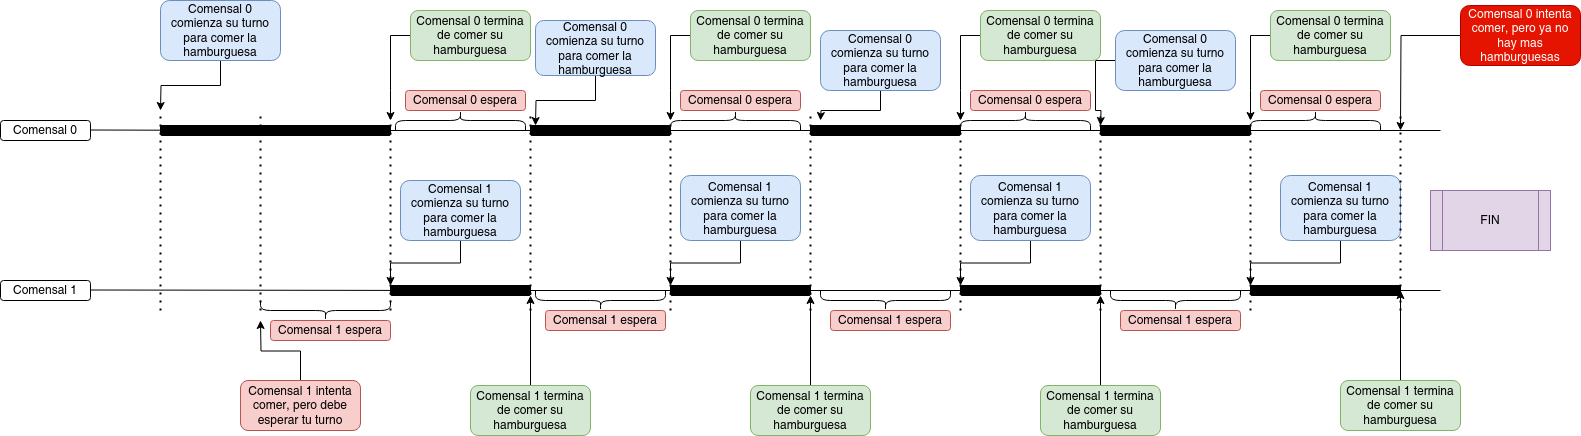

The diagram above was exported from draw.io. Its source (the exported page's mxGraphModel, read from the mxfile embedded in the PNG):
<mxGraphModel dx="1194" dy="725" grid="1" gridSize="10" guides="1" tooltips="1" connect="1" arrows="1" fold="1" page="1" pageScale="1" pageWidth="827" pageHeight="1169" math="0" shadow="0">
  <root>
    <mxCell id="0" />
    <mxCell id="1" parent="0" />
    <mxCell id="_pt4oXkDxvxzpElmVmCz-1" value="Comensal 0" style="rounded=1;whiteSpace=wrap;html=1;" parent="1" vertex="1">
      <mxGeometry x="40" y="240" width="90" height="20" as="geometry" />
    </mxCell>
    <mxCell id="_pt4oXkDxvxzpElmVmCz-2" value="Comensal 1" style="rounded=1;whiteSpace=wrap;html=1;" parent="1" vertex="1">
      <mxGeometry x="40" y="400" width="90" height="20" as="geometry" />
    </mxCell>
    <mxCell id="_pt4oXkDxvxzpElmVmCz-3" value="" style="endArrow=none;html=1;rounded=0;" parent="1" source="_pt4oXkDxvxzpElmVmCz-58" edge="1">
      <mxGeometry width="50" height="50" relative="1" as="geometry">
        <mxPoint x="130" y="249.5" as="sourcePoint" />
        <mxPoint x="1480" y="250" as="targetPoint" />
      </mxGeometry>
    </mxCell>
    <mxCell id="_pt4oXkDxvxzpElmVmCz-4" value="" style="endArrow=none;html=1;rounded=0;" parent="1" source="_pt4oXkDxvxzpElmVmCz-96" edge="1">
      <mxGeometry width="50" height="50" relative="1" as="geometry">
        <mxPoint x="130" y="409.5" as="sourcePoint" />
        <mxPoint x="1480" y="410" as="targetPoint" />
      </mxGeometry>
    </mxCell>
    <mxCell id="_pt4oXkDxvxzpElmVmCz-5" value="" style="endArrow=none;dashed=1;html=1;dashPattern=1 3;strokeWidth=2;rounded=0;" parent="1" edge="1">
      <mxGeometry width="50" height="50" relative="1" as="geometry">
        <mxPoint x="200" y="430" as="sourcePoint" />
        <mxPoint x="200" y="230" as="targetPoint" />
      </mxGeometry>
    </mxCell>
    <mxCell id="_pt4oXkDxvxzpElmVmCz-6" value="" style="endArrow=none;dashed=1;html=1;dashPattern=1 3;strokeWidth=2;rounded=0;" parent="1" edge="1">
      <mxGeometry width="50" height="50" relative="1" as="geometry">
        <mxPoint x="300" y="430" as="sourcePoint" />
        <mxPoint x="300" y="230" as="targetPoint" />
      </mxGeometry>
    </mxCell>
    <mxCell id="_pt4oXkDxvxzpElmVmCz-7" value="" style="endArrow=none;dashed=1;html=1;dashPattern=1 3;strokeWidth=2;rounded=0;" parent="1" edge="1">
      <mxGeometry width="50" height="50" relative="1" as="geometry">
        <mxPoint x="430" y="430" as="sourcePoint" />
        <mxPoint x="430" y="230" as="targetPoint" />
      </mxGeometry>
    </mxCell>
    <mxCell id="_pt4oXkDxvxzpElmVmCz-8" value="" style="endArrow=none;dashed=1;html=1;dashPattern=1 3;strokeWidth=2;rounded=0;" parent="1" edge="1">
      <mxGeometry width="50" height="50" relative="1" as="geometry">
        <mxPoint x="570" y="430" as="sourcePoint" />
        <mxPoint x="570" y="230" as="targetPoint" />
      </mxGeometry>
    </mxCell>
    <mxCell id="_pt4oXkDxvxzpElmVmCz-9" value="" style="endArrow=none;dashed=1;html=1;dashPattern=1 3;strokeWidth=2;rounded=0;" parent="1" edge="1">
      <mxGeometry width="50" height="50" relative="1" as="geometry">
        <mxPoint x="710" y="430" as="sourcePoint" />
        <mxPoint x="710" y="230" as="targetPoint" />
      </mxGeometry>
    </mxCell>
    <mxCell id="_pt4oXkDxvxzpElmVmCz-10" value="" style="endArrow=none;dashed=1;html=1;dashPattern=1 3;strokeWidth=2;rounded=0;" parent="1" edge="1">
      <mxGeometry width="50" height="50" relative="1" as="geometry">
        <mxPoint x="850" y="430" as="sourcePoint" />
        <mxPoint x="850" y="230" as="targetPoint" />
      </mxGeometry>
    </mxCell>
    <mxCell id="_pt4oXkDxvxzpElmVmCz-11" value="" style="endArrow=none;dashed=1;html=1;dashPattern=1 3;strokeWidth=2;rounded=0;" parent="1" edge="1">
      <mxGeometry width="50" height="50" relative="1" as="geometry">
        <mxPoint x="1000" y="430" as="sourcePoint" />
        <mxPoint x="1000" y="230" as="targetPoint" />
      </mxGeometry>
    </mxCell>
    <mxCell id="_pt4oXkDxvxzpElmVmCz-12" value="" style="endArrow=none;dashed=1;html=1;dashPattern=1 3;strokeWidth=2;rounded=0;" parent="1" edge="1">
      <mxGeometry width="50" height="50" relative="1" as="geometry">
        <mxPoint x="1140" y="430" as="sourcePoint" />
        <mxPoint x="1140" y="230" as="targetPoint" />
      </mxGeometry>
    </mxCell>
    <mxCell id="_pt4oXkDxvxzpElmVmCz-13" value="" style="endArrow=none;dashed=1;html=1;dashPattern=1 3;strokeWidth=2;rounded=0;" parent="1" edge="1">
      <mxGeometry width="50" height="50" relative="1" as="geometry">
        <mxPoint x="1290" y="430" as="sourcePoint" />
        <mxPoint x="1290" y="230" as="targetPoint" />
      </mxGeometry>
    </mxCell>
    <mxCell id="_pt4oXkDxvxzpElmVmCz-15" style="edgeStyle=orthogonalEdgeStyle;rounded=0;orthogonalLoop=1;jettySize=auto;html=1;" parent="1" source="_pt4oXkDxvxzpElmVmCz-14" edge="1">
      <mxGeometry relative="1" as="geometry">
        <mxPoint x="200" y="230" as="targetPoint" />
      </mxGeometry>
    </mxCell>
    <mxCell id="_pt4oXkDxvxzpElmVmCz-14" value="Comensal 0 comienza su turno para comer la hamburguesa" style="rounded=1;whiteSpace=wrap;html=1;fillColor=#dae8fc;strokeColor=#6c8ebf;" parent="1" vertex="1">
      <mxGeometry x="200" y="120" width="120" height="60" as="geometry" />
    </mxCell>
    <mxCell id="_pt4oXkDxvxzpElmVmCz-17" value="" style="endArrow=none;html=1;rounded=0;" parent="1" target="_pt4oXkDxvxzpElmVmCz-16" edge="1">
      <mxGeometry width="50" height="50" relative="1" as="geometry">
        <mxPoint x="130" y="249.5" as="sourcePoint" />
        <mxPoint x="1360" y="250" as="targetPoint" />
      </mxGeometry>
    </mxCell>
    <mxCell id="_pt4oXkDxvxzpElmVmCz-16" value="" style="rounded=1;whiteSpace=wrap;html=1;fillColor=#000000;" parent="1" vertex="1">
      <mxGeometry x="200" y="245" width="230" height="10" as="geometry" />
    </mxCell>
    <mxCell id="_pt4oXkDxvxzpElmVmCz-20" style="edgeStyle=orthogonalEdgeStyle;rounded=0;orthogonalLoop=1;jettySize=auto;html=1;" parent="1" source="_pt4oXkDxvxzpElmVmCz-19" edge="1">
      <mxGeometry relative="1" as="geometry">
        <mxPoint x="300" y="440" as="targetPoint" />
      </mxGeometry>
    </mxCell>
    <mxCell id="_pt4oXkDxvxzpElmVmCz-19" value="Comensal 1 intenta comer, pero debe esperar tu turno" style="rounded=1;whiteSpace=wrap;html=1;fillColor=#f8cecc;strokeColor=#b85450;" parent="1" vertex="1">
      <mxGeometry x="280" y="500" width="120" height="50" as="geometry" />
    </mxCell>
    <mxCell id="_pt4oXkDxvxzpElmVmCz-21" value="" style="shape=curlyBracket;whiteSpace=wrap;html=1;rounded=1;flipH=1;labelPosition=right;verticalLabelPosition=middle;align=left;verticalAlign=middle;direction=north;" parent="1" vertex="1">
      <mxGeometry x="300" y="420" width="130" height="20" as="geometry" />
    </mxCell>
    <mxCell id="_pt4oXkDxvxzpElmVmCz-24" value="Comensal 1 espera" style="rounded=1;whiteSpace=wrap;html=1;fillColor=#f8cecc;strokeColor=#b85450;" parent="1" vertex="1">
      <mxGeometry x="310" y="440" width="120" height="20" as="geometry" />
    </mxCell>
    <mxCell id="_pt4oXkDxvxzpElmVmCz-33" style="edgeStyle=orthogonalEdgeStyle;rounded=0;orthogonalLoop=1;jettySize=auto;html=1;" parent="1" source="_pt4oXkDxvxzpElmVmCz-27" edge="1">
      <mxGeometry relative="1" as="geometry">
        <mxPoint x="430" y="240" as="targetPoint" />
      </mxGeometry>
    </mxCell>
    <mxCell id="_pt4oXkDxvxzpElmVmCz-27" value="Comensal 0 termina de comer su hamburguesa" style="rounded=1;whiteSpace=wrap;html=1;fillColor=#d5e8d4;strokeColor=#82b366;" parent="1" vertex="1">
      <mxGeometry x="450" y="130" width="120" height="50" as="geometry" />
    </mxCell>
    <mxCell id="_pt4oXkDxvxzpElmVmCz-29" value="" style="endArrow=none;html=1;rounded=0;" parent="1" target="_pt4oXkDxvxzpElmVmCz-28" edge="1">
      <mxGeometry width="50" height="50" relative="1" as="geometry">
        <mxPoint x="130" y="409.5" as="sourcePoint" />
        <mxPoint x="1360" y="410" as="targetPoint" />
      </mxGeometry>
    </mxCell>
    <mxCell id="_pt4oXkDxvxzpElmVmCz-28" value="" style="rounded=1;whiteSpace=wrap;html=1;fillColor=#000000;" parent="1" vertex="1">
      <mxGeometry x="430" y="405" width="140" height="10" as="geometry" />
    </mxCell>
    <mxCell id="_pt4oXkDxvxzpElmVmCz-32" style="edgeStyle=orthogonalEdgeStyle;rounded=0;orthogonalLoop=1;jettySize=auto;html=1;entryX=0;entryY=0;entryDx=0;entryDy=0;" parent="1" source="_pt4oXkDxvxzpElmVmCz-31" target="_pt4oXkDxvxzpElmVmCz-28" edge="1">
      <mxGeometry relative="1" as="geometry" />
    </mxCell>
    <mxCell id="_pt4oXkDxvxzpElmVmCz-31" value="Comensal 1 comienza su turno para comer la hamburguesa" style="rounded=1;whiteSpace=wrap;html=1;fillColor=#dae8fc;strokeColor=#6c8ebf;" parent="1" vertex="1">
      <mxGeometry x="440" y="300" width="120" height="60" as="geometry" />
    </mxCell>
    <mxCell id="_pt4oXkDxvxzpElmVmCz-35" value="" style="shape=curlyBracket;whiteSpace=wrap;html=1;rounded=1;flipH=1;labelPosition=right;verticalLabelPosition=middle;align=left;verticalAlign=middle;direction=south;" parent="1" vertex="1">
      <mxGeometry x="435" y="230" width="130" height="20" as="geometry" />
    </mxCell>
    <mxCell id="_pt4oXkDxvxzpElmVmCz-36" value="Comensal 0 espera" style="rounded=1;whiteSpace=wrap;html=1;fillColor=#f8cecc;strokeColor=#b85450;" parent="1" vertex="1">
      <mxGeometry x="445" y="210" width="120" height="20" as="geometry" />
    </mxCell>
    <mxCell id="_pt4oXkDxvxzpElmVmCz-38" value="" style="endArrow=none;html=1;rounded=0;" parent="1" source="_pt4oXkDxvxzpElmVmCz-16" target="_pt4oXkDxvxzpElmVmCz-37" edge="1">
      <mxGeometry width="50" height="50" relative="1" as="geometry">
        <mxPoint x="430" y="250" as="sourcePoint" />
        <mxPoint x="1360" y="250" as="targetPoint" />
      </mxGeometry>
    </mxCell>
    <mxCell id="_pt4oXkDxvxzpElmVmCz-37" value="" style="rounded=1;whiteSpace=wrap;html=1;fillColor=#000000;" parent="1" vertex="1">
      <mxGeometry x="570" y="245" width="140" height="10" as="geometry" />
    </mxCell>
    <mxCell id="_pt4oXkDxvxzpElmVmCz-39" value="" style="shape=curlyBracket;whiteSpace=wrap;html=1;rounded=1;flipH=1;labelPosition=right;verticalLabelPosition=middle;align=left;verticalAlign=middle;direction=north;" parent="1" vertex="1">
      <mxGeometry x="575" y="410" width="130" height="20" as="geometry" />
    </mxCell>
    <mxCell id="_pt4oXkDxvxzpElmVmCz-40" value="Comensal 1 espera" style="rounded=1;whiteSpace=wrap;html=1;fillColor=#f8cecc;strokeColor=#b85450;" parent="1" vertex="1">
      <mxGeometry x="585" y="430" width="120" height="20" as="geometry" />
    </mxCell>
    <mxCell id="_pt4oXkDxvxzpElmVmCz-41" value="" style="shape=curlyBracket;whiteSpace=wrap;html=1;rounded=1;flipH=1;labelPosition=right;verticalLabelPosition=middle;align=left;verticalAlign=middle;direction=north;" parent="1" vertex="1">
      <mxGeometry x="860" y="410" width="130" height="20" as="geometry" />
    </mxCell>
    <mxCell id="_pt4oXkDxvxzpElmVmCz-42" value="Comensal 1 espera" style="rounded=1;whiteSpace=wrap;html=1;fillColor=#f8cecc;strokeColor=#b85450;" parent="1" vertex="1">
      <mxGeometry x="870" y="430" width="120" height="20" as="geometry" />
    </mxCell>
    <mxCell id="_pt4oXkDxvxzpElmVmCz-45" value="" style="shape=curlyBracket;whiteSpace=wrap;html=1;rounded=1;flipH=1;labelPosition=right;verticalLabelPosition=middle;align=left;verticalAlign=middle;direction=north;" parent="1" vertex="1">
      <mxGeometry x="1150" y="410" width="130" height="20" as="geometry" />
    </mxCell>
    <mxCell id="_pt4oXkDxvxzpElmVmCz-46" value="Comensal 1 espera" style="rounded=1;whiteSpace=wrap;html=1;fillColor=#f8cecc;strokeColor=#b85450;" parent="1" vertex="1">
      <mxGeometry x="1160" y="430" width="120" height="20" as="geometry" />
    </mxCell>
    <mxCell id="_pt4oXkDxvxzpElmVmCz-47" value="" style="shape=curlyBracket;whiteSpace=wrap;html=1;rounded=1;flipH=1;labelPosition=right;verticalLabelPosition=middle;align=left;verticalAlign=middle;direction=south;" parent="1" vertex="1">
      <mxGeometry x="710" y="230" width="130" height="20" as="geometry" />
    </mxCell>
    <mxCell id="_pt4oXkDxvxzpElmVmCz-48" value="Comensal 0 espera" style="rounded=1;whiteSpace=wrap;html=1;fillColor=#f8cecc;strokeColor=#b85450;" parent="1" vertex="1">
      <mxGeometry x="720" y="210" width="120" height="20" as="geometry" />
    </mxCell>
    <mxCell id="_pt4oXkDxvxzpElmVmCz-49" value="" style="shape=curlyBracket;whiteSpace=wrap;html=1;rounded=1;flipH=1;labelPosition=right;verticalLabelPosition=middle;align=left;verticalAlign=middle;direction=south;" parent="1" vertex="1">
      <mxGeometry x="1000" y="230" width="130" height="20" as="geometry" />
    </mxCell>
    <mxCell id="_pt4oXkDxvxzpElmVmCz-50" value="Comensal 0 espera" style="rounded=1;whiteSpace=wrap;html=1;fillColor=#f8cecc;strokeColor=#b85450;" parent="1" vertex="1">
      <mxGeometry x="1010" y="210" width="120" height="20" as="geometry" />
    </mxCell>
    <mxCell id="_pt4oXkDxvxzpElmVmCz-51" style="edgeStyle=orthogonalEdgeStyle;rounded=0;orthogonalLoop=1;jettySize=auto;html=1;" parent="1" source="_pt4oXkDxvxzpElmVmCz-52" edge="1">
      <mxGeometry relative="1" as="geometry">
        <mxPoint x="575" y="245" as="targetPoint" />
      </mxGeometry>
    </mxCell>
    <mxCell id="_pt4oXkDxvxzpElmVmCz-52" value="Comensal 0 comienza su turno para comer la hamburguesa" style="rounded=1;whiteSpace=wrap;html=1;fillColor=#dae8fc;strokeColor=#6c8ebf;" parent="1" vertex="1">
      <mxGeometry x="575" y="140" width="120" height="55" as="geometry" />
    </mxCell>
    <mxCell id="_pt4oXkDxvxzpElmVmCz-53" style="edgeStyle=orthogonalEdgeStyle;rounded=0;orthogonalLoop=1;jettySize=auto;html=1;" parent="1" source="_pt4oXkDxvxzpElmVmCz-54" edge="1">
      <mxGeometry relative="1" as="geometry">
        <mxPoint x="860" y="240" as="targetPoint" />
      </mxGeometry>
    </mxCell>
    <mxCell id="_pt4oXkDxvxzpElmVmCz-54" value="Comensal 0 comienza su turno para comer la hamburguesa" style="rounded=1;whiteSpace=wrap;html=1;fillColor=#dae8fc;strokeColor=#6c8ebf;" parent="1" vertex="1">
      <mxGeometry x="860" y="150" width="120" height="60" as="geometry" />
    </mxCell>
    <mxCell id="_pt4oXkDxvxzpElmVmCz-57" value="" style="endArrow=none;html=1;rounded=0;" parent="1" source="_pt4oXkDxvxzpElmVmCz-37" target="_pt4oXkDxvxzpElmVmCz-55" edge="1">
      <mxGeometry width="50" height="50" relative="1" as="geometry">
        <mxPoint x="710" y="250" as="sourcePoint" />
        <mxPoint x="1360" y="250" as="targetPoint" />
      </mxGeometry>
    </mxCell>
    <mxCell id="_pt4oXkDxvxzpElmVmCz-55" value="" style="rounded=1;whiteSpace=wrap;html=1;fillColor=#000000;" parent="1" vertex="1">
      <mxGeometry x="850" y="245" width="150" height="10" as="geometry" />
    </mxCell>
    <mxCell id="_pt4oXkDxvxzpElmVmCz-59" value="" style="endArrow=none;html=1;rounded=0;" parent="1" source="_pt4oXkDxvxzpElmVmCz-55" target="_pt4oXkDxvxzpElmVmCz-58" edge="1">
      <mxGeometry width="50" height="50" relative="1" as="geometry">
        <mxPoint x="1000" y="250" as="sourcePoint" />
        <mxPoint x="1360" y="250" as="targetPoint" />
      </mxGeometry>
    </mxCell>
    <mxCell id="_pt4oXkDxvxzpElmVmCz-58" value="" style="rounded=1;whiteSpace=wrap;html=1;fillColor=#000000;" parent="1" vertex="1">
      <mxGeometry x="1140" y="245" width="150" height="10" as="geometry" />
    </mxCell>
    <mxCell id="_pt4oXkDxvxzpElmVmCz-61" value="" style="endArrow=none;html=1;rounded=0;" parent="1" source="_pt4oXkDxvxzpElmVmCz-62" target="_pt4oXkDxvxzpElmVmCz-60" edge="1">
      <mxGeometry width="50" height="50" relative="1" as="geometry">
        <mxPoint x="570" y="410" as="sourcePoint" />
        <mxPoint x="1360" y="410" as="targetPoint" />
      </mxGeometry>
    </mxCell>
    <mxCell id="_pt4oXkDxvxzpElmVmCz-60" value="" style="rounded=1;whiteSpace=wrap;html=1;fillColor=#000000;" parent="1" vertex="1">
      <mxGeometry x="1000" y="405" width="140" height="10" as="geometry" />
    </mxCell>
    <mxCell id="_pt4oXkDxvxzpElmVmCz-63" value="" style="endArrow=none;html=1;rounded=0;" parent="1" source="_pt4oXkDxvxzpElmVmCz-28" target="_pt4oXkDxvxzpElmVmCz-62" edge="1">
      <mxGeometry width="50" height="50" relative="1" as="geometry">
        <mxPoint x="570" y="410" as="sourcePoint" />
        <mxPoint x="1000" y="410" as="targetPoint" />
      </mxGeometry>
    </mxCell>
    <mxCell id="_pt4oXkDxvxzpElmVmCz-62" value="" style="rounded=1;whiteSpace=wrap;html=1;fillColor=#000000;" parent="1" vertex="1">
      <mxGeometry x="710" y="405" width="140" height="10" as="geometry" />
    </mxCell>
    <mxCell id="_pt4oXkDxvxzpElmVmCz-64" style="edgeStyle=orthogonalEdgeStyle;rounded=0;orthogonalLoop=1;jettySize=auto;html=1;" parent="1" source="_pt4oXkDxvxzpElmVmCz-65" edge="1">
      <mxGeometry relative="1" as="geometry">
        <mxPoint x="1140" y="245" as="targetPoint" />
      </mxGeometry>
    </mxCell>
    <mxCell id="_pt4oXkDxvxzpElmVmCz-65" value="Comensal 0 comienza su turno para comer la hamburguesa" style="rounded=1;whiteSpace=wrap;html=1;fillColor=#dae8fc;strokeColor=#6c8ebf;" parent="1" vertex="1">
      <mxGeometry x="1155" y="150" width="120" height="60" as="geometry" />
    </mxCell>
    <mxCell id="_pt4oXkDxvxzpElmVmCz-66" style="edgeStyle=orthogonalEdgeStyle;rounded=0;orthogonalLoop=1;jettySize=auto;html=1;" parent="1" source="_pt4oXkDxvxzpElmVmCz-67" edge="1">
      <mxGeometry relative="1" as="geometry">
        <mxPoint x="710" y="240" as="targetPoint" />
      </mxGeometry>
    </mxCell>
    <mxCell id="_pt4oXkDxvxzpElmVmCz-67" value="Comensal 0 termina de comer su hamburguesa" style="rounded=1;whiteSpace=wrap;html=1;fillColor=#d5e8d4;strokeColor=#82b366;" parent="1" vertex="1">
      <mxGeometry x="730" y="130" width="120" height="50" as="geometry" />
    </mxCell>
    <mxCell id="_pt4oXkDxvxzpElmVmCz-68" style="edgeStyle=orthogonalEdgeStyle;rounded=0;orthogonalLoop=1;jettySize=auto;html=1;" parent="1" source="_pt4oXkDxvxzpElmVmCz-69" edge="1">
      <mxGeometry relative="1" as="geometry">
        <mxPoint x="1000" y="240" as="targetPoint" />
      </mxGeometry>
    </mxCell>
    <mxCell id="_pt4oXkDxvxzpElmVmCz-69" value="Comensal 0 termina de comer su hamburguesa" style="rounded=1;whiteSpace=wrap;html=1;fillColor=#d5e8d4;strokeColor=#82b366;" parent="1" vertex="1">
      <mxGeometry x="1020" y="130" width="120" height="50" as="geometry" />
    </mxCell>
    <mxCell id="_pt4oXkDxvxzpElmVmCz-70" style="edgeStyle=orthogonalEdgeStyle;rounded=0;orthogonalLoop=1;jettySize=auto;html=1;" parent="1" source="_pt4oXkDxvxzpElmVmCz-71" edge="1">
      <mxGeometry relative="1" as="geometry">
        <mxPoint x="1290" y="240" as="targetPoint" />
      </mxGeometry>
    </mxCell>
    <mxCell id="_pt4oXkDxvxzpElmVmCz-71" value="Comensal 0 termina de comer su hamburguesa" style="rounded=1;whiteSpace=wrap;html=1;fillColor=#d5e8d4;strokeColor=#82b366;" parent="1" vertex="1">
      <mxGeometry x="1310" y="130" width="120" height="50" as="geometry" />
    </mxCell>
    <mxCell id="_pt4oXkDxvxzpElmVmCz-89" style="edgeStyle=orthogonalEdgeStyle;rounded=0;orthogonalLoop=1;jettySize=auto;html=1;entryX=1;entryY=1;entryDx=0;entryDy=0;" parent="1" source="_pt4oXkDxvxzpElmVmCz-74" target="_pt4oXkDxvxzpElmVmCz-28" edge="1">
      <mxGeometry relative="1" as="geometry" />
    </mxCell>
    <mxCell id="_pt4oXkDxvxzpElmVmCz-74" value="Comensal 1 termina de comer su hamburguesa" style="rounded=1;whiteSpace=wrap;html=1;fillColor=#d5e8d4;strokeColor=#82b366;" parent="1" vertex="1">
      <mxGeometry x="510" y="505" width="120" height="50" as="geometry" />
    </mxCell>
    <mxCell id="_pt4oXkDxvxzpElmVmCz-83" value="" style="edgeStyle=orthogonalEdgeStyle;rounded=0;orthogonalLoop=1;jettySize=auto;html=1;entryX=0;entryY=0;entryDx=0;entryDy=0;" parent="1" source="_pt4oXkDxvxzpElmVmCz-81" target="_pt4oXkDxvxzpElmVmCz-62" edge="1">
      <mxGeometry relative="1" as="geometry" />
    </mxCell>
    <mxCell id="_pt4oXkDxvxzpElmVmCz-81" value="Comensal 1 comienza su turno para comer la hamburguesa" style="rounded=1;whiteSpace=wrap;html=1;fillColor=#dae8fc;strokeColor=#6c8ebf;" parent="1" vertex="1">
      <mxGeometry x="720" y="295" width="120" height="65" as="geometry" />
    </mxCell>
    <mxCell id="_pt4oXkDxvxzpElmVmCz-86" value="" style="edgeStyle=orthogonalEdgeStyle;rounded=0;orthogonalLoop=1;jettySize=auto;html=1;entryX=0;entryY=0;entryDx=0;entryDy=0;" parent="1" source="_pt4oXkDxvxzpElmVmCz-87" target="_pt4oXkDxvxzpElmVmCz-60" edge="1">
      <mxGeometry relative="1" as="geometry">
        <mxPoint x="1070" y="400" as="targetPoint" />
      </mxGeometry>
    </mxCell>
    <mxCell id="_pt4oXkDxvxzpElmVmCz-87" value="Comensal 1 comienza su turno para comer la hamburguesa" style="rounded=1;whiteSpace=wrap;html=1;fillColor=#dae8fc;strokeColor=#6c8ebf;" parent="1" vertex="1">
      <mxGeometry x="1010" y="295" width="120" height="65" as="geometry" />
    </mxCell>
    <mxCell id="_pt4oXkDxvxzpElmVmCz-91" style="edgeStyle=orthogonalEdgeStyle;rounded=0;orthogonalLoop=1;jettySize=auto;html=1;entryX=1;entryY=1;entryDx=0;entryDy=0;" parent="1" source="_pt4oXkDxvxzpElmVmCz-92" edge="1">
      <mxGeometry relative="1" as="geometry">
        <mxPoint x="850" y="415" as="targetPoint" />
      </mxGeometry>
    </mxCell>
    <mxCell id="_pt4oXkDxvxzpElmVmCz-92" value="Comensal 1 termina de comer su hamburguesa" style="rounded=1;whiteSpace=wrap;html=1;fillColor=#d5e8d4;strokeColor=#82b366;" parent="1" vertex="1">
      <mxGeometry x="790" y="505" width="120" height="50" as="geometry" />
    </mxCell>
    <mxCell id="_pt4oXkDxvxzpElmVmCz-93" style="edgeStyle=orthogonalEdgeStyle;rounded=0;orthogonalLoop=1;jettySize=auto;html=1;entryX=1;entryY=1;entryDx=0;entryDy=0;" parent="1" source="_pt4oXkDxvxzpElmVmCz-94" edge="1">
      <mxGeometry relative="1" as="geometry">
        <mxPoint x="1140" y="415" as="targetPoint" />
      </mxGeometry>
    </mxCell>
    <mxCell id="_pt4oXkDxvxzpElmVmCz-94" value="Comensal 1 termina de comer su hamburguesa" style="rounded=1;whiteSpace=wrap;html=1;fillColor=#d5e8d4;strokeColor=#82b366;" parent="1" vertex="1">
      <mxGeometry x="1080" y="505" width="120" height="50" as="geometry" />
    </mxCell>
    <mxCell id="_pt4oXkDxvxzpElmVmCz-97" value="" style="endArrow=none;html=1;rounded=0;" parent="1" source="_pt4oXkDxvxzpElmVmCz-60" target="_pt4oXkDxvxzpElmVmCz-96" edge="1">
      <mxGeometry width="50" height="50" relative="1" as="geometry">
        <mxPoint x="1140" y="410" as="sourcePoint" />
        <mxPoint x="1480" y="410" as="targetPoint" />
      </mxGeometry>
    </mxCell>
    <mxCell id="_pt4oXkDxvxzpElmVmCz-96" value="" style="rounded=1;whiteSpace=wrap;html=1;fillColor=#000000;" parent="1" vertex="1">
      <mxGeometry x="1290" y="405" width="150" height="10" as="geometry" />
    </mxCell>
    <mxCell id="_pt4oXkDxvxzpElmVmCz-98" value="" style="shape=curlyBracket;whiteSpace=wrap;html=1;rounded=1;flipH=1;labelPosition=right;verticalLabelPosition=middle;align=left;verticalAlign=middle;direction=south;" parent="1" vertex="1">
      <mxGeometry x="1290" y="230" width="130" height="20" as="geometry" />
    </mxCell>
    <mxCell id="_pt4oXkDxvxzpElmVmCz-99" value="Comensal 0 espera" style="rounded=1;whiteSpace=wrap;html=1;fillColor=#f8cecc;strokeColor=#b85450;" parent="1" vertex="1">
      <mxGeometry x="1300" y="210" width="120" height="20" as="geometry" />
    </mxCell>
    <mxCell id="_pt4oXkDxvxzpElmVmCz-100" value="" style="edgeStyle=orthogonalEdgeStyle;rounded=0;orthogonalLoop=1;jettySize=auto;html=1;entryX=0;entryY=0;entryDx=0;entryDy=0;" parent="1" source="_pt4oXkDxvxzpElmVmCz-101" target="_pt4oXkDxvxzpElmVmCz-96" edge="1">
      <mxGeometry relative="1" as="geometry">
        <mxPoint x="1310" y="405" as="targetPoint" />
      </mxGeometry>
    </mxCell>
    <mxCell id="_pt4oXkDxvxzpElmVmCz-101" value="Comensal 1 comienza su turno para comer la hamburguesa" style="rounded=1;whiteSpace=wrap;html=1;fillColor=#dae8fc;strokeColor=#6c8ebf;" parent="1" vertex="1">
      <mxGeometry x="1320" y="295" width="120" height="65" as="geometry" />
    </mxCell>
    <mxCell id="_pt4oXkDxvxzpElmVmCz-102" style="edgeStyle=orthogonalEdgeStyle;rounded=0;orthogonalLoop=1;jettySize=auto;html=1;entryX=1;entryY=1;entryDx=0;entryDy=0;" parent="1" source="_pt4oXkDxvxzpElmVmCz-103" edge="1">
      <mxGeometry relative="1" as="geometry">
        <mxPoint x="1440" y="410" as="targetPoint" />
      </mxGeometry>
    </mxCell>
    <mxCell id="_pt4oXkDxvxzpElmVmCz-103" value="Comensal 1 termina de comer su hamburguesa" style="rounded=1;whiteSpace=wrap;html=1;fillColor=#d5e8d4;strokeColor=#82b366;" parent="1" vertex="1">
      <mxGeometry x="1380" y="500" width="120" height="50" as="geometry" />
    </mxCell>
    <mxCell id="_pt4oXkDxvxzpElmVmCz-104" value="" style="endArrow=none;dashed=1;html=1;dashPattern=1 3;strokeWidth=2;rounded=0;" parent="1" edge="1">
      <mxGeometry width="50" height="50" relative="1" as="geometry">
        <mxPoint x="1440" y="430" as="sourcePoint" />
        <mxPoint x="1440" y="230" as="targetPoint" />
      </mxGeometry>
    </mxCell>
    <mxCell id="_pt4oXkDxvxzpElmVmCz-106" style="edgeStyle=orthogonalEdgeStyle;rounded=0;orthogonalLoop=1;jettySize=auto;html=1;" parent="1" source="_pt4oXkDxvxzpElmVmCz-105" edge="1">
      <mxGeometry relative="1" as="geometry">
        <mxPoint x="1440" y="250" as="targetPoint" />
      </mxGeometry>
    </mxCell>
    <mxCell id="_pt4oXkDxvxzpElmVmCz-105" value="Comensal 0 intenta comer, pero ya no hay mas hamburguesas" style="rounded=1;whiteSpace=wrap;html=1;fillColor=#e51400;fontColor=#ffffff;strokeColor=#B20000;" parent="1" vertex="1">
      <mxGeometry x="1500" y="125" width="120" height="60" as="geometry" />
    </mxCell>
    <mxCell id="_pt4oXkDxvxzpElmVmCz-107" value="FIN" style="shape=process;whiteSpace=wrap;html=1;backgroundOutline=1;fillColor=#e1d5e7;strokeColor=#9673a6;" parent="1" vertex="1">
      <mxGeometry x="1470" y="310" width="120" height="60" as="geometry" />
    </mxCell>
  </root>
</mxGraphModel>